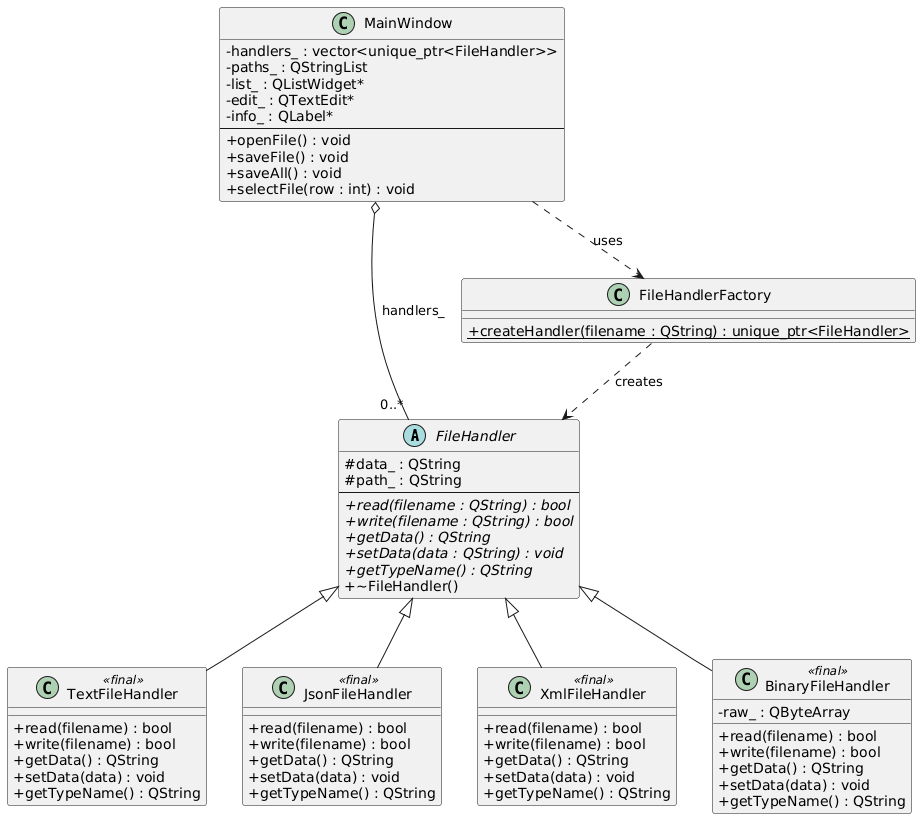

The diagram above was rendered by PlantUML. Its source (embedded in the PNG):
@startuml
skinparam classAttributeIconSize 0

abstract class FileHandler {
  # data_ : QString
  # path_ : QString
  --
  + {abstract} read(filename : QString) : bool
  + {abstract} write(filename : QString) : bool
  + {abstract} getData() : QString
  + {abstract} setData(data : QString) : void
  + {abstract} getTypeName() : QString
  + ~FileHandler()
}

class TextFileHandler <<final>> {
  + read(filename) : bool
  + write(filename) : bool
  + getData() : QString
  + setData(data) : void
  + getTypeName() : QString
}

class JsonFileHandler <<final>> {
  + read(filename) : bool
  + write(filename) : bool
  + getData() : QString
  + setData(data) : void
  + getTypeName() : QString
}

class XmlFileHandler <<final>> {
  + read(filename) : bool
  + write(filename) : bool
  + getData() : QString
  + setData(data) : void
  + getTypeName() : QString
}

class BinaryFileHandler <<final>> {
  - raw_ : QByteArray
  + read(filename) : bool
  + write(filename) : bool
  + getData() : QString
  + setData(data) : void
  + getTypeName() : QString
}

class FileHandlerFactory {
  + {static} createHandler(filename : QString) : unique_ptr<FileHandler>
}

class MainWindow {
  - handlers_ : vector<unique_ptr<FileHandler>>
  - paths_ : QStringList
  - list_ : QListWidget*
  - edit_ : QTextEdit*
  - info_ : QLabel*
  --
  + openFile() : void
  + saveFile() : void
  + saveAll() : void
  + selectFile(row : int) : void
}

FileHandler <|-- TextFileHandler
FileHandler <|-- JsonFileHandler
FileHandler <|-- XmlFileHandler
FileHandler <|-- BinaryFileHandler

FileHandlerFactory ..> FileHandler : «creates»
MainWindow o-- "0..*" FileHandler : handlers_
MainWindow ..> FileHandlerFactory : uses
@enduml